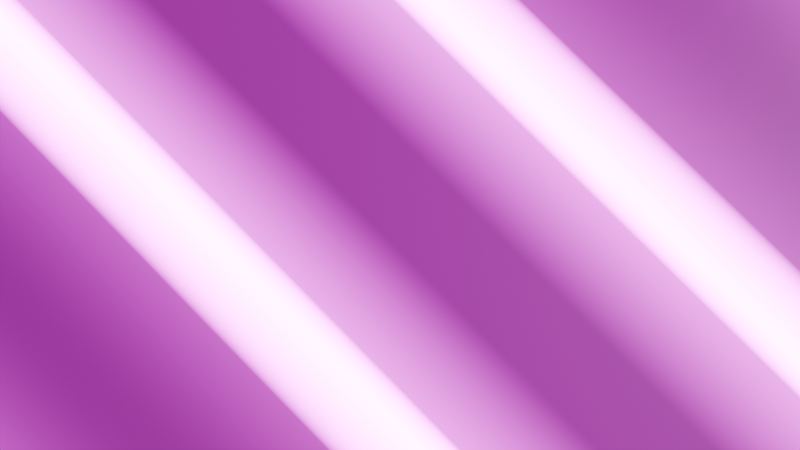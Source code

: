 # Source: 4_0_EmissiveFlowerTexture_February18th2024.blend  (saved by Blender 4.0.36; exported with 4.5.12 LTS)
import bpy
from mathutils import Matrix  # noqa: F401  (used for matrix-valued properties, if any)

bpy.ops.wm.read_factory_settings(use_empty=True)
scene = bpy.context.scene
scene.name = 'Scene'

# ---- collections
col_collection = bpy.data.collections.new('Collection'); scene.collection.children.link(col_collection)

# ---- images (referenced by path relative to the original .blend; pixels are not part of the script)
import os
ASSET_DIR = os.environ.get("B2B_ASSET_DIR", "")  # directory of the original .blend (textures are referenced by path, not embedded)
HERE = os.path.dirname(os.path.abspath(__file__))  # packed textures are extracted next to this script under _unpacked/

def load_image(name, relpath, width, height, colorspace="sRGB"):
    """Load a texture the original file referenced (path relative to the .blend, or extracted next to this script)."""
    p = next((c for c in (os.path.join(HERE, relpath), os.path.join(ASSET_DIR, relpath)) if relpath and os.path.exists(c)), "")
    if p:
        img = bpy.data.images.load(p, check_existing=True)
        img.name = name
    else:  # same state as the original file: an image datablock whose file is absent (Cycles renders it pink)
        img = bpy.data.images.new(name, width, height)
        img.source = "FILE"
        img.filepath = "//" + (relpath or name)
    img.colorspace_settings.name = colorspace
    return img
img_img_0108_png = load_image('IMG_0108.PNG', 'IMG_0108.PNG', 1024, 1024, 'sRGB')

# ---- materials (node trees are filled in below, after node groups)
mat_material = bpy.data.materials.new('Material')

# ---- material node trees
mat_material.use_nodes = True; mat_material.node_tree.nodes.clear()
_N = mat_material.node_tree.nodes; _L = mat_material.node_tree.links
n0 = _N.new('ShaderNodeValue'); n0.name = 'Value'; n0.location = (-627, -33)
n0.outputs[0].default_value = 222.0
n1 = _N.new('ShaderNodeTexWave'); n1.name = 'Wave Texture'; n1.location = (-186, 24)
n1.bands_direction = 'DIAGONAL'
n1.inputs[1].default_value = 0.7
n1.inputs[3].default_value = 0.0
n2 = _N.new('ShaderNodeOutputMaterial'); n2.name = 'Material Output'; n2.location = (821, 312)
n3 = _N.new('ShaderNodeBsdfPrincipled'); n3.name = 'Principled BSDF'; n3.location = (524, 288)
n3.inputs[3].default_value = 1.45
n4 = _N.new('ShaderNodeMath'); n4.name = 'Math'; n4.location = (-406, -63)
n4.operation = 'DIVIDE'
n4.inputs[1].default_value = 44.3
n5 = _N.new('ShaderNodeMath'); n5.name = 'Math.001'; n5.location = (304, -30)
n5.operation = 'MULTIPLY'
n5.inputs[1].default_value = 45.8
n6 = _N.new('ShaderNodeValToRGB'); n6.name = 'Color Ramp'; n6.location = (16, -18)
while len(n6.color_ramp.elements) > 1: n6.color_ramp.elements.remove(n6.color_ramp.elements[-1])
n6.color_ramp.elements[0].position = 0.0; n6.color_ramp.elements[0].color = (0.0, 0.0, 0.0, 1.0)
_e = n6.color_ramp.elements.new(0.2709); _e.color = (0.01223, 0.01223, 0.01223, 1.0)
_e = n6.color_ramp.elements.new(0.5564); _e.color = (1.0, 1.0, 1.0, 1.0)
_e = n6.color_ramp.elements.new(0.6718); _e.color = (0.0637, 0.06142, 0.06384, 1.0)
_e = n6.color_ramp.elements.new(0.9673); _e.color = (0.0, 0.0, 0.0, 1.0)
n7 = _N.new('ShaderNodeTexImage'); n7.name = 'Image Texture'; n7.location = (-385, 318)
n7.image = img_img_0108_png
_L.new(n3.outputs[0], n2.inputs[0])
_L.new(n7.outputs[0], n3.inputs[0])
_L.new(n5.outputs[0], n3.inputs[28])
_L.new(n4.outputs[0], n1.inputs[6])
_L.new(n0.outputs[0], n4.inputs[0])
_L.new(n1.outputs[0], n6.inputs[0])
_L.new(n6.outputs[0], n5.inputs[0])
_L.new(n7.outputs[0], n3.inputs[27])
n2.is_active_output = True

# ---- world
world_world = bpy.data.worlds.new('World'); scene.world = world_world
world_world.use_nodes = True; world_world.node_tree.nodes.clear()
_N = world_world.node_tree.nodes; _L = world_world.node_tree.links
n0 = _N.new('ShaderNodeOutputWorld'); n0.name = 'World Output'; n0.location = (300, 300)
n1 = _N.new('ShaderNodeBackground'); n1.name = 'Background'; n1.location = (10, 300)
n1.inputs[0].default_value = (0.05088, 0.05088, 0.05088, 1.0)
_L.new(n1.outputs[0], n0.inputs[0])
n0.is_active_output = True
world_world.color = (0.05088, 0.05088, 0.05088)
world_world.use_sun_shadow = False
world_world.sun_shadow_jitter_overblur = 0.0

# ---- cameras
cam_camera = bpy.data.cameras.new('Camera')
cam_camera.clip_end = 100.0
cam_camera.ortho_scale = 7.314

# ---- lights
light_light = bpy.data.lights.new('Light', 'POINT')
light_light.transmission_factor = 0.0
light_light.use_soft_falloff = False
light_light.energy = 1000.0
light_light.shadow_soft_size = 0.1
light_light.shadow_maximum_resolution = 0.006
light_light.use_absolute_resolution = True

# ---- meshes
me_plane = bpy.data.meshes.new('Plane')
me_plane.from_pydata([(-1.0, -1.0, 0.0), (1.0, -1.0, 0.0), (-1.0, 1.0, 0.0), (1.0, 1.0, 0.0)], [], [(0, 1, 3, 2)])
_uv = me_plane.uv_layers.new(name='UVMap')
_uv.uv.foreach_set('vector', [0.0, 0.0, 1.0, 0.0, 1.0, 1.0, 0.0, 1.0])
me_plane.materials.append(mat_material)
me_plane.update()

# ---- objects
ob_light = bpy.data.objects.new('Light', light_light)
ob_camera_lifeisvaluable_lisv = bpy.data.objects.new('Camera_LifeIsValuable_LisV', cam_camera)
ob_plane = bpy.data.objects.new('Plane', me_plane)

# ---- transforms, parenting, visibility, modifiers, constraints
ob_light.location = (4.076, 1.005, 5.904)
ob_light.rotation_euler = (0.6503, 0.05522, 1.866)
ob_light.lock_rotations_4d = False
ob_light.empty_display_type = 'ARROWS'
ob_light.color = (0.0, 0.0, 0.0, 0.0)
ob_light.lineart.crease_threshold = 0.0
ob_camera_lifeisvaluable_lisv.location = (0.01496, -0.2081, 2.006)
ob_camera_lifeisvaluable_lisv.rotation_euler = (0.1034, 0.007106, 0.003389)
ob_camera_lifeisvaluable_lisv.lock_rotations_4d = False
ob_camera_lifeisvaluable_lisv.empty_display_type = 'ARROWS'
ob_camera_lifeisvaluable_lisv.color = (0.0, 0.0, 0.0, 0.0)
ob_camera_lifeisvaluable_lisv.display_type = 'WIRE'
ob_camera_lifeisvaluable_lisv.lineart.crease_threshold = 0.0
ob_plane.location = (0.0, 0.0, 0.0)

# ---- collection membership
col_collection.objects.link(ob_light)
col_collection.objects.link(ob_camera_lifeisvaluable_lisv)
col_collection.objects.link(ob_plane)

# ---- scene / render settings (as saved in the file)
scene.camera = ob_camera_lifeisvaluable_lisv
scene.frame_start = 1; scene.frame_end = 250; scene.frame_set(222)
scene.render.engine = 'CYCLES'
scene.render.image_settings.file_format = 'FFMPEG'
scene.render.image_settings.color_mode = 'RGB'
scene.render.fps = 60
scene.cycles.sampling_pattern = 'TABULATED_SOBOL'
bpy.context.view_layer.update()
